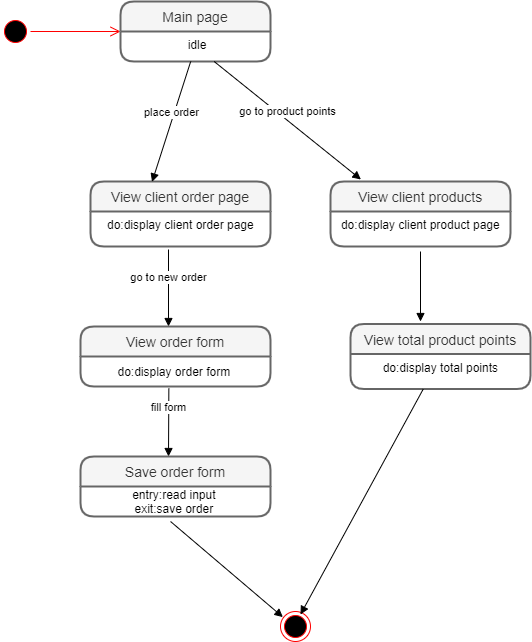

The diagram above was exported from draw.io. Its source (the exported page's mxGraphModel, read from the mxfile embedded in the PNG):
<mxGraphModel dx="1038" dy="499" grid="1" gridSize="10" guides="1" tooltips="1" connect="0" arrows="1" fold="1" page="1" pageScale="1" pageWidth="850" pageHeight="1100" math="0" shadow="0">
  <root>
    <mxCell id="0" />
    <mxCell id="1" parent="0" />
    <mxCell id="m8nx7HHh6s8kqqjs2J_5-3" value="" style="ellipse;html=1;shape=startState;fillColor=#000000;strokeColor=#ff0000;" parent="1" vertex="1">
      <mxGeometry x="30" y="505" width="30" height="30" as="geometry" />
    </mxCell>
    <mxCell id="m8nx7HHh6s8kqqjs2J_5-4" value="" style="edgeStyle=orthogonalEdgeStyle;html=1;verticalAlign=bottom;endArrow=open;endSize=8;strokeColor=#ff0000;" parent="1" source="m8nx7HHh6s8kqqjs2J_5-3" edge="1">
      <mxGeometry relative="1" as="geometry">
        <mxPoint x="150" y="520" as="targetPoint" />
      </mxGeometry>
    </mxCell>
    <mxCell id="OIwpwyxPn8GpUurs-A4J-7" value="go to new order" style="html=1;verticalAlign=bottom;endArrow=block;" parent="1" edge="1">
      <mxGeometry x="-0.039" width="80" relative="1" as="geometry">
        <mxPoint x="198" y="738" as="sourcePoint" />
        <mxPoint x="198" y="815" as="targetPoint" />
        <mxPoint as="offset" />
      </mxGeometry>
    </mxCell>
    <mxCell id="sCCEVnx5R0UxktF23J5H-1" value="Main page" style="swimlane;childLayout=stackLayout;horizontal=1;startSize=30;horizontalStack=0;rounded=1;fontSize=14;fontStyle=0;strokeWidth=2;resizeParent=0;resizeLast=1;shadow=0;dashed=0;align=center;fillColor=#f5f5f5;strokeColor=#666666;fontColor=#333333;" parent="1" vertex="1">
      <mxGeometry x="150" y="490" width="150" height="60" as="geometry" />
    </mxCell>
    <mxCell id="sCCEVnx5R0UxktF23J5H-2" value="idle" style="align=center;strokeColor=none;fillColor=none;spacingLeft=4;fontSize=12;verticalAlign=top;resizable=0;rotatable=0;part=1;" parent="sCCEVnx5R0UxktF23J5H-1" vertex="1">
      <mxGeometry y="30" width="150" height="30" as="geometry" />
    </mxCell>
    <mxCell id="eOf2mofmpdpObeUTvIsq-12" value="" style="ellipse;html=1;shape=endState;fillColor=#000000;strokeColor=#ff0000;" parent="1" vertex="1">
      <mxGeometry x="310" y="1100" width="30" height="30" as="geometry" />
    </mxCell>
    <mxCell id="eOf2mofmpdpObeUTvIsq-51" value="fill form" style="html=1;verticalAlign=bottom;endArrow=block;strokeColor=#000000;exitX=0.465;exitY=1.067;exitDx=0;exitDy=0;exitPerimeter=0;" parent="1" source="eOf2mofmpdpObeUTvIsq-50" edge="1">
      <mxGeometry x="-0.1766" width="80" relative="1" as="geometry">
        <mxPoint x="270" y="895" as="sourcePoint" />
        <mxPoint x="198" y="945" as="targetPoint" />
        <mxPoint as="offset" />
      </mxGeometry>
    </mxCell>
    <mxCell id="m8nx7HHh6s8kqqjs2J_5-1" value="View client order page" style="swimlane;childLayout=stackLayout;horizontal=1;startSize=30;horizontalStack=0;rounded=1;fontSize=14;fontStyle=0;strokeWidth=2;resizeParent=0;resizeLast=1;shadow=0;dashed=0;align=center;fillColor=#f5f5f5;strokeColor=#666666;fontColor=#333333;" parent="1" vertex="1">
      <mxGeometry x="120" y="670" width="180" height="65" as="geometry" />
    </mxCell>
    <mxCell id="m8nx7HHh6s8kqqjs2J_5-2" value="do:display client order page " style="align=center;strokeColor=none;fillColor=none;spacingLeft=4;fontSize=12;verticalAlign=top;resizable=0;rotatable=0;part=1;" parent="m8nx7HHh6s8kqqjs2J_5-1" vertex="1">
      <mxGeometry y="30" width="180" height="35" as="geometry" />
    </mxCell>
    <mxCell id="OIwpwyxPn8GpUurs-A4J-5" value="View order form" style="swimlane;childLayout=stackLayout;horizontal=1;startSize=30;horizontalStack=0;rounded=1;fontSize=14;fontStyle=0;strokeWidth=2;resizeParent=0;resizeLast=1;shadow=0;dashed=0;align=center;fillColor=#f5f5f5;strokeColor=#666666;fontColor=#333333;" parent="1" vertex="1">
      <mxGeometry x="110" y="815" width="190" height="60" as="geometry" />
    </mxCell>
    <mxCell id="eOf2mofmpdpObeUTvIsq-50" value="do:display order form&amp;nbsp;" style="text;html=1;align=center;verticalAlign=middle;resizable=0;points=[];autosize=1;" parent="OIwpwyxPn8GpUurs-A4J-5" vertex="1">
      <mxGeometry y="30" width="190" height="30" as="geometry" />
    </mxCell>
    <mxCell id="eOf2mofmpdpObeUTvIsq-52" value="Save order form" style="swimlane;childLayout=stackLayout;horizontal=1;startSize=30;horizontalStack=0;rounded=1;fontSize=14;fontStyle=0;strokeWidth=2;resizeParent=0;resizeLast=1;shadow=0;dashed=0;align=center;fillColor=#f5f5f5;strokeColor=#666666;fontColor=#333333;" parent="1" vertex="1">
      <mxGeometry x="110" y="945" width="190" height="60" as="geometry" />
    </mxCell>
    <mxCell id="eOf2mofmpdpObeUTvIsq-53" value="entry:read input &lt;br&gt;exit:save order&amp;nbsp;" style="text;html=1;align=center;verticalAlign=middle;resizable=0;points=[];autosize=1;" parent="eOf2mofmpdpObeUTvIsq-52" vertex="1">
      <mxGeometry y="30" width="190" height="30" as="geometry" />
    </mxCell>
    <mxCell id="eOf2mofmpdpObeUTvIsq-58" value="go to product points" style="html=1;verticalAlign=bottom;endArrow=block;strokeColor=#000000;entryX=0.169;entryY=-0.031;entryDx=0;entryDy=0;entryPerimeter=0;" parent="1" source="sCCEVnx5R0UxktF23J5H-2" target="eOf2mofmpdpObeUTvIsq-59" edge="1">
      <mxGeometry width="80" relative="1" as="geometry">
        <mxPoint x="227.5417090764263" y="560" as="sourcePoint" />
        <mxPoint x="350" y="630" as="targetPoint" />
      </mxGeometry>
    </mxCell>
    <mxCell id="eOf2mofmpdpObeUTvIsq-61" value="place order" style="html=1;verticalAlign=bottom;endArrow=block;strokeColor=#000000;entryX=0.342;entryY=0.006;entryDx=0;entryDy=0;entryPerimeter=0;" parent="1" source="sCCEVnx5R0UxktF23J5H-2" target="m8nx7HHh6s8kqqjs2J_5-1" edge="1">
      <mxGeometry width="80" relative="1" as="geometry">
        <mxPoint x="218.33434439726125" y="560" as="sourcePoint" />
        <mxPoint x="180" y="660" as="targetPoint" />
      </mxGeometry>
    </mxCell>
    <mxCell id="eOf2mofmpdpObeUTvIsq-59" value="View client products" style="swimlane;childLayout=stackLayout;horizontal=1;startSize=30;horizontalStack=0;rounded=1;fontSize=14;fontStyle=0;strokeWidth=2;resizeParent=0;resizeLast=1;shadow=0;dashed=0;align=center;fillColor=#f5f5f5;strokeColor=#666666;fontColor=#333333;" parent="1" vertex="1">
      <mxGeometry x="360" y="670" width="180" height="65" as="geometry" />
    </mxCell>
    <mxCell id="eOf2mofmpdpObeUTvIsq-60" value="do:display client product page " style="align=center;strokeColor=none;fillColor=none;spacingLeft=4;fontSize=12;verticalAlign=top;resizable=0;rotatable=0;part=1;" parent="eOf2mofmpdpObeUTvIsq-59" vertex="1">
      <mxGeometry y="30" width="180" height="35" as="geometry" />
    </mxCell>
    <mxCell id="eOf2mofmpdpObeUTvIsq-62" value="View total product points" style="swimlane;childLayout=stackLayout;horizontal=1;startSize=30;horizontalStack=0;rounded=1;fontSize=14;fontStyle=0;strokeWidth=2;resizeParent=0;resizeLast=1;shadow=0;dashed=0;align=center;fillColor=#f5f5f5;strokeColor=#666666;fontColor=#333333;" parent="1" vertex="1">
      <mxGeometry x="380" y="812.5" width="180" height="65" as="geometry" />
    </mxCell>
    <mxCell id="eOf2mofmpdpObeUTvIsq-63" value="do:display total points " style="align=center;strokeColor=none;fillColor=none;spacingLeft=4;fontSize=12;verticalAlign=top;resizable=0;rotatable=0;part=1;" parent="eOf2mofmpdpObeUTvIsq-62" vertex="1">
      <mxGeometry y="30" width="180" height="35" as="geometry" />
    </mxCell>
    <mxCell id="eOf2mofmpdpObeUTvIsq-64" value="" style="html=1;verticalAlign=bottom;endArrow=block;strokeColor=#000000;exitX=0.5;exitY=1.143;exitDx=0;exitDy=0;exitPerimeter=0;" parent="1" source="eOf2mofmpdpObeUTvIsq-60" edge="1">
      <mxGeometry width="80" relative="1" as="geometry">
        <mxPoint x="430" y="780" as="sourcePoint" />
        <mxPoint x="450" y="810" as="targetPoint" />
      </mxGeometry>
    </mxCell>
    <mxCell id="eOf2mofmpdpObeUTvIsq-65" value="" style="html=1;verticalAlign=bottom;endArrow=block;strokeColor=#000000;exitX=0.474;exitY=1.167;exitDx=0;exitDy=0;exitPerimeter=0;entryX=0.08;entryY=0.187;entryDx=0;entryDy=0;entryPerimeter=0;" parent="1" source="eOf2mofmpdpObeUTvIsq-53" target="eOf2mofmpdpObeUTvIsq-12" edge="1">
      <mxGeometry width="80" relative="1" as="geometry">
        <mxPoint x="200" y="1040" as="sourcePoint" />
        <mxPoint x="280.79999999999995" y="1106.4" as="targetPoint" />
      </mxGeometry>
    </mxCell>
    <mxCell id="eOf2mofmpdpObeUTvIsq-66" value="" style="html=1;verticalAlign=bottom;endArrow=block;strokeColor=#000000;exitX=0.404;exitY=1.003;exitDx=0;exitDy=0;exitPerimeter=0;" parent="1" source="eOf2mofmpdpObeUTvIsq-63" edge="1">
      <mxGeometry width="80" relative="1" as="geometry">
        <mxPoint x="490" y="940" as="sourcePoint" />
        <mxPoint x="330" y="1103" as="targetPoint" />
        <Array as="points" />
      </mxGeometry>
    </mxCell>
  </root>
</mxGraphModel>